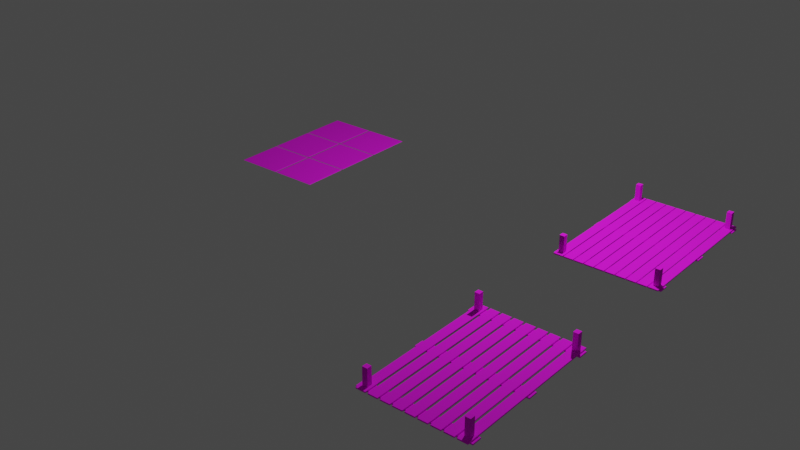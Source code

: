 # Source: drope_zone.blend  (saved by Blender 3.0.42; exported with 4.5.12 LTS)
import bpy
from mathutils import Matrix  # noqa: F401  (used for matrix-valued properties, if any)

bpy.ops.wm.read_factory_settings(use_empty=True)
scene = bpy.context.scene
scene.name = 'Scene'

# ---- collections
col_collection = bpy.data.collections.new('Collection'); scene.collection.children.link(col_collection)

# ---- images (referenced by path relative to the original .blend; pixels are not part of the script)
import os
ASSET_DIR = os.environ.get("B2B_ASSET_DIR", "")  # directory of the original .blend (textures are referenced by path, not embedded)
HERE = os.path.dirname(os.path.abspath(__file__))  # packed textures are extracted next to this script under _unpacked/

def load_image(name, relpath, width, height, colorspace="sRGB"):
    """Load a texture the original file referenced (path relative to the .blend, or extracted next to this script)."""
    p = next((c for c in (os.path.join(HERE, relpath), os.path.join(ASSET_DIR, relpath)) if relpath and os.path.exists(c)), "")
    if p:
        img = bpy.data.images.load(p, check_existing=True)
        img.name = name
    else:  # same state as the original file: an image datablock whose file is absent (Cycles renders it pink)
        img = bpy.data.images.new(name, width, height)
        img.source = "FILE"
        img.filepath = "//" + (relpath or name)
    img.colorspace_settings.name = colorspace
    return img
img_forest_spot_texture_all_png = load_image('Forest_spot_Texture_All.png', 'Forest_spot_Texture_All.png', 1024, 1024, 'sRGB')
img_resourses_texture_all_png = load_image('resourses_Texture_All.png', 'resourses_Texture_All.png', 1024, 1024, 'sRGB')

# ---- materials (node trees are filled in below, after node groups)
mat_material_001 = bpy.data.materials.new('Material.001')
mat_material_001.use_transparent_shadow = False
mat_material_002 = bpy.data.materials.new('Material.002')
mat_material_002.use_transparent_shadow = False

# ---- material node trees
mat_material_001.use_nodes = True; mat_material_001.node_tree.nodes.clear()
_N = mat_material_001.node_tree.nodes; _L = mat_material_001.node_tree.links
n0 = _N.new('ShaderNodeBsdfPrincipled'); n0.name = 'Principled BSDF'; n0.location = (10, 300)
n0.distribution = 'GGX'
n0.subsurface_method = 'RANDOM_WALK_SKIN'
n0.inputs[2].default_value = 1.0
n0.inputs[3].default_value = 1.45
n0.inputs[27].default_value = (0.0, 0.0, 0.0, 1.0)
n0.inputs[28].default_value = 1.0
n1 = _N.new('ShaderNodeOutputMaterial'); n1.name = 'Material Output'; n1.location = (300, 300)
n2 = _N.new('ShaderNodeTexImage'); n2.name = 'Image Texture'; n2.location = (-280, 275)
n2.image = img_forest_spot_texture_all_png
_L.new(n0.outputs[0], n1.inputs[0])
_L.new(n2.outputs[0], n0.inputs[0])
n1.is_active_output = True
mat_material_002.use_nodes = True; mat_material_002.node_tree.nodes.clear()
_N = mat_material_002.node_tree.nodes; _L = mat_material_002.node_tree.links
n0 = _N.new('ShaderNodeBsdfPrincipled'); n0.name = 'Principled BSDF'; n0.location = (10, 300)
n0.distribution = 'GGX'
n0.subsurface_method = 'RANDOM_WALK_SKIN'
n0.inputs[2].default_value = 1.0
n0.inputs[3].default_value = 1.45
n0.inputs[27].default_value = (0.0, 0.0, 0.0, 1.0)
n0.inputs[28].default_value = 1.0
n1 = _N.new('ShaderNodeOutputMaterial'); n1.name = 'Material Output'; n1.location = (300, 300)
n2 = _N.new('ShaderNodeTexImage'); n2.name = 'Image Texture'; n2.location = (-280, 275)
n2.image = img_resourses_texture_all_png
_L.new(n0.outputs[0], n1.inputs[0])
_L.new(n2.outputs[0], n0.inputs[0])
n1.is_active_output = True

# ---- world
world_world = bpy.data.worlds.new('World'); scene.world = world_world
world_world.use_nodes = True; world_world.node_tree.nodes.clear()
_N = world_world.node_tree.nodes; _L = world_world.node_tree.links
n0 = _N.new('ShaderNodeOutputWorld'); n0.name = 'World Output'; n0.location = (300, 300)
n1 = _N.new('ShaderNodeBackground'); n1.name = 'Background'; n1.location = (10, 300)
n1.inputs[0].default_value = (0.05088, 0.05088, 0.05088, 1.0)
_L.new(n1.outputs[0], n0.inputs[0])
n0.is_active_output = True
world_world.color = (0.05088, 0.05088, 0.05088)
world_world.use_sun_shadow = False
world_world.sun_shadow_jitter_overblur = 0.0

# ---- lights
light_light = bpy.data.lights.new('Light', 'POINT')
light_light.transmission_factor = 0.0
light_light.energy = 1000.0
light_light.shadow_soft_size = 0.1
light_light.shadow_maximum_resolution = 0.006
light_light.use_absolute_resolution = True

# ---- meshes
me_plane_002 = bpy.data.meshes.new('Plane.002')
me_plane_002.from_pydata([(0.9606, -1.445, -0.004048), (0.9601, -0.4948, -0.004048), (0.01089, -1.446, -0.004048), (0.01039, -0.4953, -0.004048), (0.04187, -1.415, 0.004048), (0.9296, -1.414, 0.004048), (0.9291, -0.5259, 0.004048), (0.0414, -0.5263, 0.004048), (-0.009361, -1.446, -0.004048), (-0.009864, -0.4954, -0.004048), (-0.9591, -1.446, -0.004048), (-0.9596, -0.4959, -0.004048), (-0.9281, -1.415, 0.004048), (-0.04037, -1.415, 0.004048), (-0.04084, -0.5264, 0.004048), (-0.9286, -0.5269, 0.004048), (0.9596, 0.4959, -0.004048), (0.9591, 1.446, -0.004048), (0.009864, 0.4954, -0.004048), (0.009361, 1.446, -0.004048), (0.04084, 0.5265, 0.004048), (0.9286, 0.5269, 0.004048), (0.9281, 1.415, 0.004048), (0.04037, 1.415, 0.004048), (-0.01039, 0.4954, -0.004048), (-0.01089, 1.446, -0.004048), (-0.9601, 0.4949, -0.004048), (-0.9606, 1.445, -0.004048), (-0.9291, 0.5259, 0.004048), (-0.0414, 0.5264, 0.004048), (-0.04187, 1.415, 0.004048), (-0.9296, 1.414, 0.004048), (-0.9291, 0.4436, 0.004048), (-0.04136, 0.444, 0.004048), (-0.04089, -0.4442, 0.004048), (-0.9286, -0.4447, 0.004048), (-0.9601, 0.4746, -0.004048), (-0.9596, -0.4757, -0.004048), (-0.01038, 0.4751, -0.004048), (-0.009874, -0.4752, -0.004048), (0.04089, 0.4441, 0.004048), (0.9286, 0.4446, 0.004048), (0.9291, -0.4436, 0.004048), (0.04136, -0.4441, 0.004048), (0.009874, 0.4751, -0.004048), (0.01038, -0.4751, -0.004048), (0.9596, 0.4756, -0.004048), (0.9601, -0.4746, -0.004048)], [], [(5, 6, 7, 4), (5, 4, 2, 0), (6, 5, 0, 1), (7, 6, 1, 3), (4, 7, 3, 2), (13, 14, 15, 12), (13, 12, 10, 8), (14, 13, 8, 9), (15, 14, 9, 11), (12, 15, 11, 10), (21, 22, 23, 20), (21, 20, 18, 16), (22, 21, 16, 17), (23, 22, 17, 19), (20, 23, 19, 18), (29, 30, 31, 28), (29, 28, 26, 24), (30, 29, 24, 25), (31, 30, 25, 27), (28, 31, 27, 26), (35, 32, 36, 37), (32, 33, 38, 36), (33, 34, 39, 38), (34, 35, 37, 39), (34, 33, 32, 35), (43, 40, 44, 45), (40, 41, 46, 44), (41, 42, 47, 46), (42, 43, 45, 47), (42, 41, 40, 43)])
_uv = me_plane_002.uv_layers.new(name='UVMap')
_uv.uv.foreach_set('vector', [0.4781, 0.4688, 0.4781, 0.4688, 0.4781, 0.4688, 0.4781, 0.4688, 0.1781, 0.4375, 0.1781, 0.4375, 0.1781, 0.4375, 0.1781, 0.4375, 0.1781, 0.4375, 0.1781, 0.4375, 0.1781, 0.4375, 0.1781, 0.4375, 0.1781, 0.4375, 0.1781, 0.4375, 0.1781, 0.4375, 0.1781, 0.4375, 0.1781, 0.4375, 0.1781, 0.4375, 0.1781, 0.4375, 0.1781, 0.4375, 0.4781, 0.4688, 0.4781, 0.4688, 0.4781, 0.4688, 0.4781, 0.4688, 0.1781, 0.4375, 0.1781, 0.4375, 0.1781, 0.4375, 0.1781, 0.4375, 0.1781, 0.4375, 0.1781, 0.4375, 0.1781, 0.4375, 0.1781, 0.4375, 0.1781, 0.4375, 0.1781, 0.4375, 0.1781, 0.4375, 0.1781, 0.4375, 0.1781, 0.4375, 0.1781, 0.4375, 0.1781, 0.4375, 0.1781, 0.4375, 0.4781, 0.4688, 0.4781, 0.4688, 0.4781, 0.4688, 0.4781, 0.4688, 0.1781, 0.4375, 0.1781, 0.4375, 0.1781, 0.4375, 0.1781, 0.4375, 0.1781, 0.4375, 0.1781, 0.4375, 0.1781, 0.4375, 0.1781, 0.4375, 0.1781, 0.4375, 0.1781, 0.4375, 0.1781, 0.4375, 0.1781, 0.4375, 0.1781, 0.4375, 0.1781, 0.4375, 0.1781, 0.4375, 0.1781, 0.4375, 0.4781, 0.4688, 0.4781, 0.4688, 0.4781, 0.4688, 0.4781, 0.4688, 0.1781, 0.4375, 0.1781, 0.4375, 0.1781, 0.4375, 0.1781, 0.4375, 0.1781, 0.4375, 0.1781, 0.4375, 0.1781, 0.4375, 0.1781, 0.4375, 0.1781, 0.4375, 0.1781, 0.4375, 0.1781, 0.4375, 0.1781, 0.4375, 0.1781, 0.4375, 0.1781, 0.4375, 0.1781, 0.4375, 0.1781, 0.4375, 0.1781, 0.4375, 0.1781, 0.4375, 0.1781, 0.4375, 0.1781, 0.4375, 0.1781, 0.4375, 0.1781, 0.4375, 0.1781, 0.4375, 0.1781, 0.4375, 0.1781, 0.4375, 0.1781, 0.4375, 0.1781, 0.4375, 0.1781, 0.4375, 0.1781, 0.4375, 0.1781, 0.4375, 0.1781, 0.4375, 0.1781, 0.4375, 0.4781, 0.4688, 0.4781, 0.4688, 0.4781, 0.4688, 0.4781, 0.4688, 0.1781, 0.4375, 0.1781, 0.4375, 0.1781, 0.4375, 0.1781, 0.4375, 0.1781, 0.4375, 0.1781, 0.4375, 0.1781, 0.4375, 0.1781, 0.4375, 0.1781, 0.4375, 0.1781, 0.4375, 0.1781, 0.4375, 0.1781, 0.4375, 0.1781, 0.4375, 0.1781, 0.4375, 0.1781, 0.4375, 0.1781, 0.4375, 0.4781, 0.4688, 0.4781, 0.4688, 0.4781, 0.4688, 0.4781, 0.4688])
me_plane_002.materials.append(mat_material_001)
me_plane_002.use_remesh_fix_poles = True
me_plane_002.use_remesh_preserve_attributes = False
me_plane_002.update()
me_cube_002 = bpy.data.meshes.new('Cube.002')
me_cube_002.from_pydata([(1.485, 0.8315, 0.01402), (1.485, 0.8315, -0.01402), (-1.485, 0.8324, 0.01402), (-1.485, 0.8324, -0.01402), (1.485, 1.017, 0.01402), (1.485, 1.017, -0.01402), (-1.485, 1.018, 0.01402), (-1.485, 1.018, -0.01402), (1.485, 0.626, 0.01402), (1.485, 0.626, -0.01402), (-1.485, 0.6269, 0.01402), (-1.485, 0.6269, -0.01402), (1.485, 0.8119, 0.01402), (1.485, 0.8119, -0.01402), (-1.485, 0.8128, 0.01402), (-1.485, 0.8128, -0.01402), (1.485, 0.4204, 0.01402), (1.485, 0.4204, -0.01402), (-1.485, 0.4214, 0.01402), (-1.485, 0.4214, -0.01402), (1.485, 0.6064, 0.01402), (1.485, 0.6064, -0.01402), (-1.485, 0.6073, 0.01402), (-1.485, 0.6073, -0.01402), (1.485, 0.2149, 0.01402), (1.485, 0.2149, -0.01402), (-1.485, 0.2158, 0.01402), (-1.485, 0.2158, -0.01402), (1.485, 0.4008, 0.01402), (1.485, 0.4008, -0.01402), (-1.485, 0.4017, 0.01402), (-1.485, 0.4017, -0.01402), (1.485, 0.009343, 0.01402), (1.485, 0.009343, -0.01402), (-1.485, 0.01027, 0.01402), (-1.485, 0.01027, -0.01402), (1.485, 0.1953, 0.01402), (1.485, 0.1953, -0.01402), (-1.485, 0.1962, 0.01402), (-1.485, 0.1962, -0.01402), (1.485, -0.1962, 0.01402), (1.485, -0.1962, -0.01402), (-1.485, -0.1953, 0.01402), (-1.485, -0.1953, -0.01402), (1.485, -0.01027, 0.01402), (1.485, -0.01027, -0.01402), (-1.485, -0.009343, 0.01402), (-1.485, -0.009343, -0.01402), (1.485, -0.4017, 0.01402), (1.485, -0.4017, -0.01402), (-1.485, -0.4008, 0.01402), (-1.485, -0.4008, -0.01402), (1.485, -0.2158, 0.01402), (1.485, -0.2158, -0.01402), (-1.485, -0.2149, 0.01402), (-1.485, -0.2149, -0.01402), (1.485, -0.6073, 0.01402), (1.485, -0.6073, -0.01402), (-1.485, -0.6064, 0.01402), (-1.485, -0.6064, -0.01402), (1.485, -0.4214, 0.01402), (1.485, -0.4214, -0.01402), (-1.485, -0.4204, 0.01402), (-1.485, -0.4204, -0.01402), (1.485, -0.8128, 0.01402), (1.485, -0.8128, -0.01402), (-1.485, -0.8119, 0.01402), (-1.485, -0.8119, -0.01402), (1.485, -0.6269, 0.01402), (1.485, -0.6269, -0.01402), (-1.485, -0.626, 0.01402), (-1.485, -0.626, -0.01402), (1.485, -1.018, 0.01402), (1.485, -1.018, -0.01402), (-1.485, -1.017, 0.01402), (-1.485, -1.017, -0.01402), (1.485, -0.8324, 0.01402), (1.485, -0.8324, -0.01402), (-1.485, -0.8315, 0.01402), (-1.485, -0.8315, -0.01402), (-1.427, -1.047, -0.01604), (-1.427, -1.047, -0.04408), (-1.426, 1.05, -0.01604), (-1.426, 1.05, -0.04408), (-1.243, -1.047, -0.01604), (-1.243, -1.047, -0.04408), (-1.242, 1.05, -0.01604), (-1.242, 1.05, -0.04408), (1.247, -1.047, -0.01604), (1.247, -1.047, -0.04408), (1.249, 1.05, -0.01604), (1.249, 1.05, -0.04408), (1.431, -1.047, -0.01604), (1.431, -1.047, -0.04408), (1.433, 1.05, -0.01604), (1.433, 1.05, -0.04408), (-0.09273, -1.047, -0.01604), (-0.09273, -1.047, -0.04408), (-0.09132, 1.05, -0.01604), (-0.09132, 1.05, -0.04408), (0.09132, -1.047, -0.01604), (0.09132, -1.047, -0.04408), (0.09272, 1.05, -0.01604), (0.09272, 1.05, -0.04408), (-1.29, 0.8849, 0.4102), (-1.29, 0.8849, -0.03475), (-1.386, 0.8849, 0.4102), (-1.386, 0.8849, -0.03475), (-1.29, 0.9824, 0.4102), (-1.29, 0.9824, -0.03475), (-1.386, 0.9825, 0.4102), (-1.386, 0.9825, -0.03475), (-1.29, -0.9725, 0.4102), (-1.29, -0.9725, -0.03475), (-1.386, -0.9724, 0.4102), (-1.386, -0.9724, -0.03475), (-1.29, -0.8749, 0.4102), (-1.29, -0.8749, -0.03475), (-1.386, -0.8749, 0.4102), (-1.386, -0.8749, -0.03475), (1.387, 0.8849, 0.4102), (1.387, 0.8849, -0.03475), (1.291, 0.8849, 0.4102), (1.291, 0.8849, -0.03475), (1.387, 0.9824, 0.4102), (1.387, 0.9824, -0.03475), (1.291, 0.9825, 0.4102), (1.291, 0.9825, -0.03475), (1.387, -0.9725, 0.4102), (1.387, -0.9725, -0.03475), (1.291, -0.9724, 0.4102), (1.291, -0.9724, -0.03475), (1.387, -0.8749, 0.4102), (1.387, -0.8749, -0.03475), (1.291, -0.8749, 0.4102), (1.291, -0.8749, -0.03475)], [], [(0, 2, 3, 1), (2, 6, 7, 3), (6, 4, 5, 7), (4, 0, 1, 5), (2, 0, 4, 6), (7, 5, 1, 3), (8, 10, 11, 9), (10, 14, 15, 11), (14, 12, 13, 15), (12, 8, 9, 13), (10, 8, 12, 14), (15, 13, 9, 11), (16, 18, 19, 17), (18, 22, 23, 19), (22, 20, 21, 23), (20, 16, 17, 21), (18, 16, 20, 22), (23, 21, 17, 19), (24, 26, 27, 25), (26, 30, 31, 27), (30, 28, 29, 31), (28, 24, 25, 29), (26, 24, 28, 30), (31, 29, 25, 27), (32, 34, 35, 33), (34, 38, 39, 35), (38, 36, 37, 39), (36, 32, 33, 37), (34, 32, 36, 38), (39, 37, 33, 35), (40, 42, 43, 41), (42, 46, 47, 43), (46, 44, 45, 47), (44, 40, 41, 45), (42, 40, 44, 46), (47, 45, 41, 43), (48, 50, 51, 49), (50, 54, 55, 51), (54, 52, 53, 55), (52, 48, 49, 53), (50, 48, 52, 54), (55, 53, 49, 51), (56, 58, 59, 57), (58, 62, 63, 59), (62, 60, 61, 63), (60, 56, 57, 61), (58, 56, 60, 62), (63, 61, 57, 59), (64, 66, 67, 65), (66, 70, 71, 67), (70, 68, 69, 71), (68, 64, 65, 69), (66, 64, 68, 70), (71, 69, 65, 67), (72, 74, 75, 73), (74, 78, 79, 75), (78, 76, 77, 79), (76, 72, 73, 77), (74, 72, 76, 78), (79, 77, 73, 75), (80, 82, 83, 81), (82, 86, 87, 83), (86, 84, 85, 87), (84, 80, 81, 85), (82, 80, 84, 86), (87, 85, 81, 83), (88, 90, 91, 89), (90, 94, 95, 91), (94, 92, 93, 95), (92, 88, 89, 93), (90, 88, 92, 94), (95, 93, 89, 91), (96, 98, 99, 97), (98, 102, 103, 99), (102, 100, 101, 103), (100, 96, 97, 101), (98, 96, 100, 102), (103, 101, 97, 99), (104, 106, 107, 105), (106, 110, 111, 107), (110, 108, 109, 111), (108, 104, 105, 109), (106, 104, 108, 110), (111, 109, 105, 107), (112, 114, 115, 113), (114, 118, 119, 115), (118, 116, 117, 119), (116, 112, 113, 117), (114, 112, 116, 118), (119, 117, 113, 115), (120, 122, 123, 121), (122, 126, 127, 123), (126, 124, 125, 127), (124, 120, 121, 125), (122, 120, 124, 126), (127, 125, 121, 123), (128, 130, 131, 129), (130, 134, 135, 131), (134, 132, 133, 135), (132, 128, 129, 133), (130, 128, 132, 134), (135, 133, 129, 131)])
_uv = me_cube_002.uv_layers.new(name='UVMap')
_uv.uv.foreach_set('vector', [0.1365, 0.409, 0.1365, 0.409, 0.1365, 0.409, 0.1365, 0.409, 0.1365, 0.409, 0.1365, 0.409, 0.1365, 0.409, 0.1365, 0.409, 0.1365, 0.409, 0.1365, 0.409, 0.1365, 0.409, 0.1365, 0.409, 0.1365, 0.409, 0.1365, 0.409, 0.1365, 0.409, 0.1365, 0.409, 0.1365, 0.409, 0.1365, 0.409, 0.1365, 0.409, 0.1365, 0.409, 0.1365, 0.409, 0.1365, 0.409, 0.1365, 0.409, 0.1365, 0.409, 0.1365, 0.409, 0.1365, 0.409, 0.1365, 0.409, 0.1365, 0.409, 0.1365, 0.409, 0.1365, 0.409, 0.1365, 0.409, 0.1365, 0.409, 0.1365, 0.409, 0.1365, 0.409, 0.1365, 0.409, 0.1365, 0.409, 0.1365, 0.409, 0.1365, 0.409, 0.1365, 0.409, 0.1365, 0.409, 0.1365, 0.409, 0.1365, 0.409, 0.1365, 0.409, 0.1365, 0.409, 0.1365, 0.409, 0.1365, 0.409, 0.1365, 0.409, 0.1365, 0.409, 0.1365, 0.409, 0.1365, 0.409, 0.1365, 0.409, 0.1365, 0.409, 0.1365, 0.409, 0.1365, 0.409, 0.1365, 0.409, 0.1365, 0.409, 0.1365, 0.409, 0.1365, 0.409, 0.1365, 0.409, 0.1365, 0.409, 0.1365, 0.409, 0.1365, 0.409, 0.1365, 0.409, 0.1365, 0.409, 0.1365, 0.409, 0.1365, 0.409, 0.1365, 0.409, 0.1365, 0.409, 0.1365, 0.409, 0.1365, 0.409, 0.1365, 0.409, 0.1365, 0.409, 0.1365, 0.409, 0.1365, 0.409, 0.1365, 0.409, 0.1365, 0.409, 0.1365, 0.409, 0.1365, 0.409, 0.1365, 0.409, 0.1365, 0.409, 0.1365, 0.409, 0.1365, 0.409, 0.1365, 0.409, 0.1365, 0.409, 0.1365, 0.409, 0.1365, 0.409, 0.1365, 0.409, 0.1365, 0.409, 0.1365, 0.409, 0.1365, 0.409, 0.1365, 0.409, 0.1365, 0.409, 0.1365, 0.409, 0.1365, 0.409, 0.1365, 0.409, 0.1365, 0.409, 0.1365, 0.409, 0.1365, 0.409, 0.1365, 0.409, 0.1365, 0.409, 0.1365, 0.409, 0.1365, 0.409, 0.1365, 0.409, 0.1365, 0.409, 0.1365, 0.409, 0.1365, 0.409, 0.1365, 0.409, 0.1365, 0.409, 0.1365, 0.409, 0.1365, 0.409, 0.1365, 0.409, 0.1365, 0.409, 0.1365, 0.409, 0.1365, 0.409, 0.1365, 0.409, 0.1365, 0.409, 0.1365, 0.409, 0.1365, 0.409, 0.1365, 0.409, 0.1365, 0.409, 0.1365, 0.409, 0.1365, 0.409, 0.1365, 0.409, 0.1365, 0.409, 0.1365, 0.409, 0.1365, 0.409, 0.1365, 0.409, 0.1365, 0.409, 0.1365, 0.409, 0.1365, 0.409, 0.1365, 0.409, 0.1365, 0.409, 0.1365, 0.409, 0.1365, 0.409, 0.1365, 0.409, 0.1365, 0.409, 0.1365, 0.409, 0.1365, 0.409, 0.1365, 0.409, 0.1365, 0.409, 0.1365, 0.409, 0.1365, 0.409, 0.1365, 0.409, 0.1365, 0.409, 0.1365, 0.409, 0.1365, 0.409, 0.1365, 0.409, 0.1365, 0.409, 0.1365, 0.409, 0.1365, 0.409, 0.1365, 0.409, 0.1365, 0.409, 0.1365, 0.409, 0.1365, 0.409, 0.1365, 0.409, 0.1365, 0.409, 0.1365, 0.409, 0.1365, 0.409, 0.1365, 0.409, 0.1365, 0.409, 0.1365, 0.409, 0.1365, 0.409, 0.1365, 0.409, 0.1365, 0.409, 0.1365, 0.409, 0.1365, 0.409, 0.1365, 0.409, 0.1365, 0.409, 0.1365, 0.409, 0.1365, 0.409, 0.1365, 0.409, 0.1365, 0.409, 0.1365, 0.409, 0.1365, 0.409, 0.1365, 0.409, 0.1365, 0.409, 0.1365, 0.409, 0.1365, 0.409, 0.1365, 0.409, 0.1365, 0.409, 0.1365, 0.409, 0.1365, 0.409, 0.1365, 0.409, 0.1365, 0.409, 0.1365, 0.409, 0.1365, 0.409, 0.1365, 0.409, 0.1365, 0.409, 0.1365, 0.409, 0.1365, 0.409, 0.1365, 0.409, 0.1365, 0.409, 0.1365, 0.409, 0.1365, 0.409, 0.1365, 0.409, 0.1365, 0.409, 0.1365, 0.409, 0.1365, 0.409, 0.1365, 0.409, 0.1365, 0.409, 0.1365, 0.409, 0.1365, 0.409, 0.1365, 0.409, 0.1365, 0.409, 0.1365, 0.409, 0.1365, 0.409, 0.1365, 0.409, 0.1365, 0.409, 0.1365, 0.409, 0.1365, 0.409, 0.1365, 0.409, 0.1365, 0.409, 0.1365, 0.409, 0.1365, 0.409, 0.1365, 0.409, 0.1365, 0.409, 0.1365, 0.409, 0.1365, 0.409, 0.1365, 0.409, 0.1365, 0.409, 0.1365, 0.409, 0.1365, 0.409, 0.1365, 0.409, 0.1365, 0.409, 0.1365, 0.409, 0.1365, 0.409, 0.1365, 0.409, 0.1365, 0.409, 0.1365, 0.409, 0.1365, 0.409, 0.1365, 0.409, 0.1365, 0.409, 0.1365, 0.409, 0.1365, 0.409, 0.1365, 0.409, 0.1365, 0.409, 0.1365, 0.409, 0.1365, 0.409, 0.1365, 0.409, 0.1365, 0.409, 0.1365, 0.409, 0.1365, 0.409, 0.1365, 0.409, 0.1365, 0.409, 0.1365, 0.409, 0.1365, 0.409, 0.1365, 0.409, 0.1365, 0.409, 0.1365, 0.409, 0.1365, 0.409, 0.1365, 0.409, 0.1365, 0.409, 0.1365, 0.409, 0.1365, 0.409, 0.1365, 0.409, 0.1365, 0.409, 0.1365, 0.409, 0.1365, 0.409, 0.1365, 0.409, 0.1365, 0.409, 0.1365, 0.409, 0.1365, 0.409, 0.1365, 0.409, 0.1365, 0.409, 0.1365, 0.409, 0.1365, 0.409, 0.1365, 0.409, 0.1365, 0.409, 0.1365, 0.409, 0.1365, 0.409, 0.1365, 0.409, 0.1365, 0.409, 0.1365, 0.409, 0.1365, 0.409, 0.1365, 0.409, 0.1365, 0.409, 0.1365, 0.409, 0.1365, 0.409, 0.1365, 0.409, 0.1365, 0.409, 0.1365, 0.409, 0.1365, 0.409, 0.1365, 0.409, 0.1365, 0.409, 0.1365, 0.409, 0.1365, 0.409, 0.1365, 0.409, 0.1365, 0.409, 0.1365, 0.409, 0.1365, 0.409, 0.1365, 0.409, 0.1365, 0.409, 0.1365, 0.409, 0.1365, 0.409, 0.1365, 0.409, 0.1365, 0.409, 0.1365, 0.409, 0.1365, 0.409, 0.1365, 0.409, 0.1365, 0.409, 0.1365, 0.409, 0.1365, 0.409, 0.1365, 0.409, 0.1365, 0.409, 0.1365, 0.409, 0.1365, 0.409, 0.1365, 0.409, 0.1365, 0.409, 0.1365, 0.409, 0.1365, 0.409, 0.1365, 0.409, 0.1365, 0.409, 0.5742, 0.462, 0.5742, 0.462, 0.5742, 0.462, 0.5742, 0.462, 0.5742, 0.462, 0.5742, 0.462, 0.5742, 0.462, 0.5742, 0.462, 0.5742, 0.462, 0.5742, 0.462, 0.5742, 0.462, 0.5742, 0.462, 0.5742, 0.462, 0.5742, 0.462, 0.5742, 0.462, 0.5742, 0.462, 0.5742, 0.462, 0.5742, 0.462, 0.5742, 0.462, 0.5742, 0.462, 0.5742, 0.462, 0.5742, 0.462, 0.5742, 0.462, 0.5742, 0.462, 0.5742, 0.462, 0.5742, 0.462, 0.5742, 0.462, 0.5742, 0.462, 0.5742, 0.462, 0.5742, 0.462, 0.5742, 0.462, 0.5742, 0.462, 0.5742, 0.462, 0.5742, 0.462, 0.5742, 0.462, 0.5742, 0.462, 0.5742, 0.462, 0.5742, 0.462, 0.5742, 0.462, 0.5742, 0.462, 0.5742, 0.462, 0.5742, 0.462, 0.5742, 0.462, 0.5742, 0.462, 0.5742, 0.462, 0.5742, 0.462, 0.5742, 0.462, 0.5742, 0.462, 0.5742, 0.462, 0.5742, 0.462, 0.5742, 0.462, 0.5742, 0.462, 0.5742, 0.462, 0.5742, 0.462, 0.5742, 0.462, 0.5742, 0.462, 0.5742, 0.462, 0.5742, 0.462, 0.5742, 0.462, 0.5742, 0.462, 0.5742, 0.462, 0.5742, 0.462, 0.5742, 0.462, 0.5742, 0.462, 0.5742, 0.462, 0.5742, 0.462, 0.5742, 0.462, 0.5742, 0.462, 0.5742, 0.462, 0.5742, 0.462, 0.5742, 0.462, 0.5742, 0.462, 0.5742, 0.462, 0.5742, 0.462, 0.5742, 0.462, 0.5742, 0.462, 0.5742, 0.462, 0.5742, 0.462, 0.5742, 0.462, 0.5742, 0.462, 0.5742, 0.462, 0.5742, 0.462, 0.5742, 0.462, 0.5742, 0.462, 0.5742, 0.462, 0.5742, 0.462, 0.5742, 0.462, 0.5742, 0.462, 0.5742, 0.462, 0.5742, 0.462, 0.5742, 0.462, 0.5742, 0.462, 0.5742, 0.462, 0.5742, 0.462, 0.5742, 0.462, 0.5742, 0.462])
me_cube_002.materials.append(mat_material_002)
me_cube_002.use_remesh_fix_poles = True
me_cube_002.use_remesh_preserve_attributes = False
me_cube_002.update()
me_cube_004 = bpy.data.meshes.new('Cube.004')
me_cube_004.from_pydata([(1.5, -1.018, 0.01151), (1.5, -1.018, -0.01151), (-1.5, -1.017, 0.01151), (-1.5, -1.017, -0.01151), (1.5, -0.8324, 0.01151), (1.5, -0.8324, -0.01151), (-1.5, -0.8315, 0.01151), (-1.5, -0.8315, -0.01151), (1.5, -0.7904, 0.01151), (1.5, -0.7904, -0.01151), (-1.5, -0.7895, 0.01151), (-1.5, -0.7895, -0.01151), (1.5, -0.6045, 0.01151), (1.5, -0.6045, -0.01151), (-1.5, -0.6035, 0.01151), (-1.5, -0.6035, -0.01151), (1.5, -0.5624, 0.01151), (1.5, -0.5624, -0.01151), (-1.5, -0.5615, 0.01151), (-1.5, -0.5615, -0.01151), (1.5, -0.3765, 0.01151), (1.5, -0.3765, -0.01151), (-1.5, -0.3756, 0.01151), (-1.5, -0.3756, -0.01151), (1.5, -0.3345, 0.01151), (1.5, -0.3345, -0.01151), (-1.5, -0.3335, 0.01151), (-1.5, -0.3335, -0.01151), (1.5, -0.1485, 0.01151), (1.5, -0.1485, -0.01151), (-1.5, -0.1476, 0.01151), (-1.5, -0.1476, -0.01151), (1.5, -0.1065, 0.01151), (1.5, -0.1065, -0.01151), (-1.5, -0.1056, 0.01151), (-1.5, -0.1056, -0.01151), (1.5, 0.07942, 0.01151), (1.5, 0.07942, -0.01151), (-1.5, 0.08035, 0.01151), (-1.5, 0.08035, -0.01151), (1.5, 0.1215, 0.01151), (1.5, 0.1215, -0.01151), (-1.5, 0.1224, 0.01151), (-1.5, 0.1224, -0.01151), (1.5, 0.3074, 0.01151), (1.5, 0.3074, -0.01151), (-1.5, 0.3083, 0.01151), (-1.5, 0.3083, -0.01151), (1.5, 0.3494, 0.01151), (1.5, 0.3494, -0.01151), (-1.5, 0.3504, 0.01151), (-1.5, 0.3504, -0.01151), (1.5, 0.5353, 0.01151), (1.5, 0.5353, -0.01151), (-1.5, 0.5363, 0.01151), (-1.5, 0.5363, -0.01151), (1.5, 0.5774, 0.01151), (1.5, 0.5774, -0.01151), (-1.5, 0.5783, 0.01151), (-1.5, 0.5783, -0.01151), (1.5, 0.7633, 0.01151), (1.5, 0.7633, -0.01151), (-1.5, 0.7642, 0.01151), (-1.5, 0.7642, -0.01151), (1.5, 0.8053, 0.01151), (1.5, 0.8053, -0.01151), (-1.5, 0.8063, 0.01151), (-1.5, 0.8063, -0.01151), (1.5, 0.9913, 0.01151), (1.5, 0.9913, -0.01151), (-1.5, 0.9922, 0.01151), (-1.5, 0.9922, -0.01151), (-1.442, -1.057, -0.01317), (-1.442, -1.057, -0.0362), (-1.44, 1.04, -0.01317), (-1.44, 1.04, -0.0362), (-1.256, -1.057, -0.01317), (-1.256, -1.057, -0.0362), (-1.254, 1.04, -0.01317), (-1.254, 1.04, -0.0362), (1.26, -1.057, -0.01317), (1.26, -1.057, -0.0362), (1.261, 1.04, -0.01317), (1.261, 1.04, -0.0362), (1.446, -1.057, -0.01317), (1.446, -1.057, -0.0362), (1.447, 1.04, -0.01317), (1.447, 1.04, -0.0362), (-0.09367, -1.057, -0.01317), (-0.09367, -1.057, -0.0362), (-0.09225, 1.04, -0.01317), (-0.09225, 1.04, -0.0362), (0.09225, -1.057, -0.01317), (0.09225, -1.057, -0.0362), (0.09367, 1.04, -0.01317), (0.09367, 1.04, -0.0362), (-1.303, 0.8521, 0.3368), (-1.303, 0.8521, -0.02854), (-1.4, 0.8521, 0.3368), (-1.4, 0.8521, -0.02854), (-1.303, 0.9496, 0.3368), (-1.303, 0.9496, -0.02854), (-1.4, 0.9497, 0.3368), (-1.4, 0.9497, -0.02854), (-1.303, -0.9779, 0.3368), (-1.303, -0.9779, -0.02854), (-1.4, -0.9779, 0.3368), (-1.4, -0.9779, -0.02854), (-1.303, -0.8804, 0.3368), (-1.303, -0.8804, -0.02854), (-1.4, -0.8803, 0.3368), (-1.4, -0.8803, -0.02854), (1.402, 0.8521, 0.3368), (1.402, 0.8521, -0.02854), (1.304, 0.8521, 0.3368), (1.304, 0.8521, -0.02854), (1.402, 0.9496, 0.3368), (1.402, 0.9496, -0.02854), (1.304, 0.9497, 0.3368), (1.304, 0.9497, -0.02854), (1.402, -0.9779, 0.3368), (1.402, -0.9779, -0.02854), (1.304, -0.9779, 0.3368), (1.304, -0.9779, -0.02854), (1.402, -0.8804, 0.3368), (1.402, -0.8804, -0.02854), (1.304, -0.8803, 0.3368), (1.304, -0.8803, -0.02854)], [], [(0, 2, 3, 1), (2, 6, 7, 3), (6, 4, 5, 7), (4, 0, 1, 5), (2, 0, 4, 6), (7, 5, 1, 3), (8, 10, 11, 9), (10, 14, 15, 11), (14, 12, 13, 15), (12, 8, 9, 13), (10, 8, 12, 14), (15, 13, 9, 11), (16, 18, 19, 17), (18, 22, 23, 19), (22, 20, 21, 23), (20, 16, 17, 21), (18, 16, 20, 22), (23, 21, 17, 19), (24, 26, 27, 25), (26, 30, 31, 27), (30, 28, 29, 31), (28, 24, 25, 29), (26, 24, 28, 30), (31, 29, 25, 27), (32, 34, 35, 33), (34, 38, 39, 35), (38, 36, 37, 39), (36, 32, 33, 37), (34, 32, 36, 38), (39, 37, 33, 35), (40, 42, 43, 41), (42, 46, 47, 43), (46, 44, 45, 47), (44, 40, 41, 45), (42, 40, 44, 46), (47, 45, 41, 43), (48, 50, 51, 49), (50, 54, 55, 51), (54, 52, 53, 55), (52, 48, 49, 53), (50, 48, 52, 54), (55, 53, 49, 51), (56, 58, 59, 57), (58, 62, 63, 59), (62, 60, 61, 63), (60, 56, 57, 61), (58, 56, 60, 62), (63, 61, 57, 59), (64, 66, 67, 65), (66, 70, 71, 67), (70, 68, 69, 71), (68, 64, 65, 69), (66, 64, 68, 70), (71, 69, 65, 67), (72, 74, 75, 73), (74, 78, 79, 75), (78, 76, 77, 79), (76, 72, 73, 77), (74, 72, 76, 78), (79, 77, 73, 75), (80, 82, 83, 81), (82, 86, 87, 83), (86, 84, 85, 87), (84, 80, 81, 85), (82, 80, 84, 86), (87, 85, 81, 83), (88, 90, 91, 89), (90, 94, 95, 91), (94, 92, 93, 95), (92, 88, 89, 93), (90, 88, 92, 94), (95, 93, 89, 91), (96, 98, 99, 97), (98, 102, 103, 99), (102, 100, 101, 103), (100, 96, 97, 101), (98, 96, 100, 102), (103, 101, 97, 99), (104, 106, 107, 105), (106, 110, 111, 107), (110, 108, 109, 111), (108, 104, 105, 109), (106, 104, 108, 110), (111, 109, 105, 107), (112, 114, 115, 113), (114, 118, 119, 115), (118, 116, 117, 119), (116, 112, 113, 117), (114, 112, 116, 118), (119, 117, 113, 115), (120, 122, 123, 121), (122, 126, 127, 123), (126, 124, 125, 127), (124, 120, 121, 125), (122, 120, 124, 126), (127, 125, 121, 123)])
_uv = me_cube_004.uv_layers.new(name='UVMap')
_uv.uv.foreach_set('vector', [0.1365, 0.409, 0.1365, 0.409, 0.1365, 0.409, 0.1365, 0.409, 0.1365, 0.409, 0.1365, 0.409, 0.1365, 0.409, 0.1365, 0.409, 0.1365, 0.409, 0.1365, 0.409, 0.1365, 0.409, 0.1365, 0.409, 0.1365, 0.409, 0.1365, 0.409, 0.1365, 0.409, 0.1365, 0.409, 0.1365, 0.409, 0.1365, 0.409, 0.1365, 0.409, 0.1365, 0.409, 0.1365, 0.409, 0.1365, 0.409, 0.1365, 0.409, 0.1365, 0.409, 0.1365, 0.409, 0.1365, 0.409, 0.1365, 0.409, 0.1365, 0.409, 0.1365, 0.409, 0.1365, 0.409, 0.1365, 0.409, 0.1365, 0.409, 0.1365, 0.409, 0.1365, 0.409, 0.1365, 0.409, 0.1365, 0.409, 0.1365, 0.409, 0.1365, 0.409, 0.1365, 0.409, 0.1365, 0.409, 0.1365, 0.409, 0.1365, 0.409, 0.1365, 0.409, 0.1365, 0.409, 0.1365, 0.409, 0.1365, 0.409, 0.1365, 0.409, 0.1365, 0.409, 0.1365, 0.409, 0.1365, 0.409, 0.1365, 0.409, 0.1365, 0.409, 0.1365, 0.409, 0.1365, 0.409, 0.1365, 0.409, 0.1365, 0.409, 0.1365, 0.409, 0.1365, 0.409, 0.1365, 0.409, 0.1365, 0.409, 0.1365, 0.409, 0.1365, 0.409, 0.1365, 0.409, 0.1365, 0.409, 0.1365, 0.409, 0.1365, 0.409, 0.1365, 0.409, 0.1365, 0.409, 0.1365, 0.409, 0.1365, 0.409, 0.1365, 0.409, 0.1365, 0.409, 0.1365, 0.409, 0.1365, 0.409, 0.1365, 0.409, 0.1365, 0.409, 0.1365, 0.409, 0.1365, 0.409, 0.1365, 0.409, 0.1365, 0.409, 0.1365, 0.409, 0.1365, 0.409, 0.1365, 0.409, 0.1365, 0.409, 0.1365, 0.409, 0.1365, 0.409, 0.1365, 0.409, 0.1365, 0.409, 0.1365, 0.409, 0.1365, 0.409, 0.1365, 0.409, 0.1365, 0.409, 0.1365, 0.409, 0.1365, 0.409, 0.1365, 0.409, 0.1365, 0.409, 0.1365, 0.409, 0.1365, 0.409, 0.1365, 0.409, 0.1365, 0.409, 0.1365, 0.409, 0.1365, 0.409, 0.1365, 0.409, 0.1365, 0.409, 0.1365, 0.409, 0.1365, 0.409, 0.1365, 0.409, 0.1365, 0.409, 0.1365, 0.409, 0.1365, 0.409, 0.1365, 0.409, 0.1365, 0.409, 0.1365, 0.409, 0.1365, 0.409, 0.1365, 0.409, 0.1365, 0.409, 0.1365, 0.409, 0.1365, 0.409, 0.1365, 0.409, 0.1365, 0.409, 0.1365, 0.409, 0.1365, 0.409, 0.1365, 0.409, 0.1365, 0.409, 0.1365, 0.409, 0.1365, 0.409, 0.1365, 0.409, 0.1365, 0.409, 0.1365, 0.409, 0.1365, 0.409, 0.1365, 0.409, 0.1365, 0.409, 0.1365, 0.409, 0.1365, 0.409, 0.1365, 0.409, 0.1365, 0.409, 0.1365, 0.409, 0.1365, 0.409, 0.1365, 0.409, 0.1365, 0.409, 0.1365, 0.409, 0.1365, 0.409, 0.1365, 0.409, 0.1365, 0.409, 0.1365, 0.409, 0.1365, 0.409, 0.1365, 0.409, 0.1365, 0.409, 0.1365, 0.409, 0.1365, 0.409, 0.1365, 0.409, 0.1365, 0.409, 0.1365, 0.409, 0.1365, 0.409, 0.1365, 0.409, 0.1365, 0.409, 0.1365, 0.409, 0.1365, 0.409, 0.1365, 0.409, 0.1365, 0.409, 0.1365, 0.409, 0.1365, 0.409, 0.1365, 0.409, 0.1365, 0.409, 0.1365, 0.409, 0.1365, 0.409, 0.1365, 0.409, 0.1365, 0.409, 0.1365, 0.409, 0.1365, 0.409, 0.1365, 0.409, 0.1365, 0.409, 0.1365, 0.409, 0.1365, 0.409, 0.1365, 0.409, 0.1365, 0.409, 0.1365, 0.409, 0.1365, 0.409, 0.1365, 0.409, 0.1365, 0.409, 0.1365, 0.409, 0.1365, 0.409, 0.1365, 0.409, 0.1365, 0.409, 0.1365, 0.409, 0.1365, 0.409, 0.1365, 0.409, 0.1365, 0.409, 0.1365, 0.409, 0.1365, 0.409, 0.1365, 0.409, 0.1365, 0.409, 0.1365, 0.409, 0.1365, 0.409, 0.1365, 0.409, 0.1365, 0.409, 0.1365, 0.409, 0.1365, 0.409, 0.1365, 0.409, 0.1365, 0.409, 0.1365, 0.409, 0.1365, 0.409, 0.1365, 0.409, 0.1365, 0.409, 0.1365, 0.409, 0.1365, 0.409, 0.1365, 0.409, 0.1365, 0.409, 0.1365, 0.409, 0.1365, 0.409, 0.1365, 0.409, 0.1365, 0.409, 0.1365, 0.409, 0.1365, 0.409, 0.1365, 0.409, 0.1365, 0.409, 0.1365, 0.409, 0.1365, 0.409, 0.1365, 0.409, 0.1365, 0.409, 0.1365, 0.409, 0.1365, 0.409, 0.1365, 0.409, 0.1365, 0.409, 0.1365, 0.409, 0.1365, 0.409, 0.1365, 0.409, 0.1365, 0.409, 0.1365, 0.409, 0.1365, 0.409, 0.1365, 0.409, 0.1365, 0.409, 0.1365, 0.409, 0.1365, 0.409, 0.1365, 0.409, 0.1365, 0.409, 0.1365, 0.409, 0.1365, 0.409, 0.1365, 0.409, 0.1365, 0.409, 0.1365, 0.409, 0.1365, 0.409, 0.1365, 0.409, 0.1365, 0.409, 0.1365, 0.409, 0.1365, 0.409, 0.1365, 0.409, 0.1365, 0.409, 0.1365, 0.409, 0.1365, 0.409, 0.1365, 0.409, 0.1365, 0.409, 0.1365, 0.409, 0.1365, 0.409, 0.1365, 0.409, 0.1365, 0.409, 0.1365, 0.409, 0.1365, 0.409, 0.1365, 0.409, 0.1365, 0.409, 0.1365, 0.409, 0.1365, 0.409, 0.1365, 0.409, 0.1365, 0.409, 0.1365, 0.409, 0.1365, 0.409, 0.1365, 0.409, 0.1365, 0.409, 0.1365, 0.409, 0.1365, 0.409, 0.1365, 0.409, 0.1365, 0.409, 0.1365, 0.409, 0.1365, 0.409, 0.1365, 0.409, 0.1365, 0.409, 0.1365, 0.409, 0.1365, 0.409, 0.1365, 0.409, 0.1365, 0.409, 0.1365, 0.409, 0.1365, 0.409, 0.1365, 0.409, 0.1365, 0.409, 0.1365, 0.409, 0.1365, 0.409, 0.1365, 0.409, 0.1365, 0.409, 0.5742, 0.462, 0.5742, 0.462, 0.5742, 0.462, 0.5742, 0.462, 0.5742, 0.462, 0.5742, 0.462, 0.5742, 0.462, 0.5742, 0.462, 0.5742, 0.462, 0.5742, 0.462, 0.5742, 0.462, 0.5742, 0.462, 0.5742, 0.462, 0.5742, 0.462, 0.5742, 0.462, 0.5742, 0.462, 0.5742, 0.462, 0.5742, 0.462, 0.5742, 0.462, 0.5742, 0.462, 0.5742, 0.462, 0.5742, 0.462, 0.5742, 0.462, 0.5742, 0.462, 0.5742, 0.462, 0.5742, 0.462, 0.5742, 0.462, 0.5742, 0.462, 0.5742, 0.462, 0.5742, 0.462, 0.5742, 0.462, 0.5742, 0.462, 0.5742, 0.462, 0.5742, 0.462, 0.5742, 0.462, 0.5742, 0.462, 0.5742, 0.462, 0.5742, 0.462, 0.5742, 0.462, 0.5742, 0.462, 0.5742, 0.462, 0.5742, 0.462, 0.5742, 0.462, 0.5742, 0.462, 0.5742, 0.462, 0.5742, 0.462, 0.5742, 0.462, 0.5742, 0.462, 0.5742, 0.462, 0.5742, 0.462, 0.5742, 0.462, 0.5742, 0.462, 0.5742, 0.462, 0.5742, 0.462, 0.5742, 0.462, 0.5742, 0.462, 0.5742, 0.462, 0.5742, 0.462, 0.5742, 0.462, 0.5742, 0.462, 0.5742, 0.462, 0.5742, 0.462, 0.5742, 0.462, 0.5742, 0.462, 0.5742, 0.462, 0.5742, 0.462, 0.5742, 0.462, 0.5742, 0.462, 0.5742, 0.462, 0.5742, 0.462, 0.5742, 0.462, 0.5742, 0.462, 0.5742, 0.462, 0.5742, 0.462, 0.5742, 0.462, 0.5742, 0.462, 0.5742, 0.462, 0.5742, 0.462, 0.5742, 0.462, 0.5742, 0.462, 0.5742, 0.462, 0.5742, 0.462, 0.5742, 0.462, 0.5742, 0.462, 0.5742, 0.462, 0.5742, 0.462, 0.5742, 0.462, 0.5742, 0.462, 0.5742, 0.462, 0.5742, 0.462, 0.5742, 0.462, 0.5742, 0.462, 0.5742, 0.462, 0.5742, 0.462, 0.5742, 0.462, 0.5742, 0.462])
me_cube_004.materials.append(mat_material_002)
me_cube_004.use_remesh_fix_poles = True
me_cube_004.use_remesh_preserve_attributes = False
me_cube_004.update()

# ---- objects
ob_light = bpy.data.objects.new('Light', light_light)
ob_plane_002 = bpy.data.objects.new('Plane.002', me_plane_002)
ob_fish_spot_002 = bpy.data.objects.new('fish spot.002', me_cube_002)
ob_fish_spot_004 = bpy.data.objects.new('fish spot.004', me_cube_004)

# ---- transforms, parenting, visibility, modifiers, constraints
ob_light.location = (3.773, 0.2818, 5.904)
ob_light.rotation_euler = (0.6503, 0.05522, 3.437)
ob_light.lock_rotations_4d = False
ob_light.empty_display_type = 'ARROWS'
ob_light.color = (0.0, 0.0, 0.0, 0.0)
ob_light.lineart.crease_threshold = 0.0
ob_plane_002.location = (-2.492, 0.0, 0.004048)
ob_plane_002.scale = (1.0, 1.0, 1.0)
ob_fish_spot_002.location = (4.8, 0.7026, 0.03055)
ob_fish_spot_002.rotation_euler = (0.0, -0.0, 1.571)
ob_fish_spot_002.scale = (1.01, 1.0, 0.8212)
ob_fish_spot_004.location = (4.79, -4.534, 0.03055)
ob_fish_spot_004.rotation_euler = (0.0, -0.0, 1.571)

# ---- collection membership
col_collection.objects.link(ob_light)
col_collection.objects.link(ob_plane_002)
col_collection.objects.link(ob_fish_spot_002)
col_collection.objects.link(ob_fish_spot_004)

# ---- scene / render settings (as saved in the file)
scene.frame_start = 1; scene.frame_end = 250; scene.frame_set(1)
scene.render.engine = 'BLENDER_EEVEE_NEXT'
scene.cycles.sampling_pattern = 'TABULATED_SOBOL'
scene.cycles.use_light_tree = False
scene.view_settings.view_transform = 'Filmic'
bpy.context.view_layer.update()

# ---- added for rendering (the .blend has no active camera): camera
cam_auto = bpy.data.cameras.new('AutoCamera')
cam_auto.lens = 50.0
cam_auto.sensor_width = 36.0
cam_auto.clip_end = 1000.0
ob_auto_camera = bpy.data.objects.new('AutoCamera', cam_auto)
scene.collection.objects.link(ob_auto_camera)
ob_auto_camera.location = (12.6957, -15.714, 9.37989)
ob_auto_camera.rotation_euler = (1.09748, -7.21219e-08, 0.694738)
scene.camera = ob_auto_camera
bpy.context.view_layer.update()
